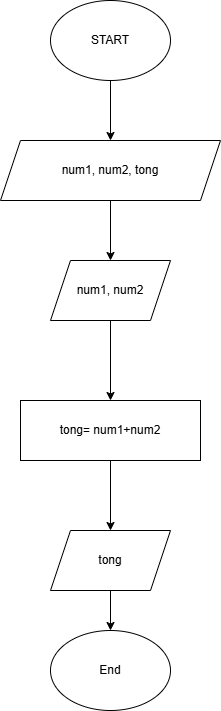

The diagram above was exported from draw.io. Its source (the exported page's mxGraphModel, read from the mxfile embedded in the PNG):
<mxGraphModel dx="880" dy="468" grid="1" gridSize="10" guides="1" tooltips="1" connect="1" arrows="1" fold="1" page="1" pageScale="1" pageWidth="827" pageHeight="1169" math="0" shadow="0">
  <root>
    <mxCell id="0" />
    <mxCell id="1" parent="0" />
    <mxCell id="1ysTYzUNft_bZPKd9SY5-5" value="" style="edgeStyle=orthogonalEdgeStyle;rounded=0;orthogonalLoop=1;jettySize=auto;html=1;" edge="1" parent="1" source="1ysTYzUNft_bZPKd9SY5-1" target="1ysTYzUNft_bZPKd9SY5-2">
      <mxGeometry relative="1" as="geometry" />
    </mxCell>
    <mxCell id="1ysTYzUNft_bZPKd9SY5-1" value="START" style="ellipse;whiteSpace=wrap;html=1;" vertex="1" parent="1">
      <mxGeometry x="350" y="20" width="120" height="80" as="geometry" />
    </mxCell>
    <mxCell id="1ysTYzUNft_bZPKd9SY5-6" value="" style="edgeStyle=orthogonalEdgeStyle;rounded=0;orthogonalLoop=1;jettySize=auto;html=1;" edge="1" parent="1" source="1ysTYzUNft_bZPKd9SY5-2" target="1ysTYzUNft_bZPKd9SY5-3">
      <mxGeometry relative="1" as="geometry" />
    </mxCell>
    <mxCell id="1ysTYzUNft_bZPKd9SY5-2" value="num1, num2, tong" style="shape=parallelogram;perimeter=parallelogramPerimeter;whiteSpace=wrap;html=1;fixedSize=1;" vertex="1" parent="1">
      <mxGeometry x="300" y="160" width="220" height="60" as="geometry" />
    </mxCell>
    <mxCell id="1ysTYzUNft_bZPKd9SY5-7" value="" style="edgeStyle=orthogonalEdgeStyle;rounded=0;orthogonalLoop=1;jettySize=auto;html=1;" edge="1" parent="1" source="1ysTYzUNft_bZPKd9SY5-3" target="1ysTYzUNft_bZPKd9SY5-4">
      <mxGeometry relative="1" as="geometry" />
    </mxCell>
    <mxCell id="1ysTYzUNft_bZPKd9SY5-3" value="num1, num2" style="shape=parallelogram;perimeter=parallelogramPerimeter;whiteSpace=wrap;html=1;fixedSize=1;" vertex="1" parent="1">
      <mxGeometry x="350" y="280" width="120" height="60" as="geometry" />
    </mxCell>
    <mxCell id="1ysTYzUNft_bZPKd9SY5-9" value="" style="edgeStyle=orthogonalEdgeStyle;rounded=0;orthogonalLoop=1;jettySize=auto;html=1;" edge="1" parent="1" source="1ysTYzUNft_bZPKd9SY5-4" target="1ysTYzUNft_bZPKd9SY5-8">
      <mxGeometry relative="1" as="geometry" />
    </mxCell>
    <mxCell id="1ysTYzUNft_bZPKd9SY5-4" value="tong= num1+num2" style="rounded=0;whiteSpace=wrap;html=1;" vertex="1" parent="1">
      <mxGeometry x="320" y="420" width="180" height="60" as="geometry" />
    </mxCell>
    <mxCell id="1ysTYzUNft_bZPKd9SY5-11" value="" style="edgeStyle=orthogonalEdgeStyle;rounded=0;orthogonalLoop=1;jettySize=auto;html=1;" edge="1" parent="1" source="1ysTYzUNft_bZPKd9SY5-8" target="1ysTYzUNft_bZPKd9SY5-10">
      <mxGeometry relative="1" as="geometry" />
    </mxCell>
    <mxCell id="1ysTYzUNft_bZPKd9SY5-8" value="tong" style="shape=parallelogram;perimeter=parallelogramPerimeter;whiteSpace=wrap;html=1;fixedSize=1;" vertex="1" parent="1">
      <mxGeometry x="350" y="550" width="120" height="60" as="geometry" />
    </mxCell>
    <mxCell id="1ysTYzUNft_bZPKd9SY5-10" value="End" style="ellipse;whiteSpace=wrap;html=1;" vertex="1" parent="1">
      <mxGeometry x="350" y="650" width="120" height="80" as="geometry" />
    </mxCell>
  </root>
</mxGraphModel>